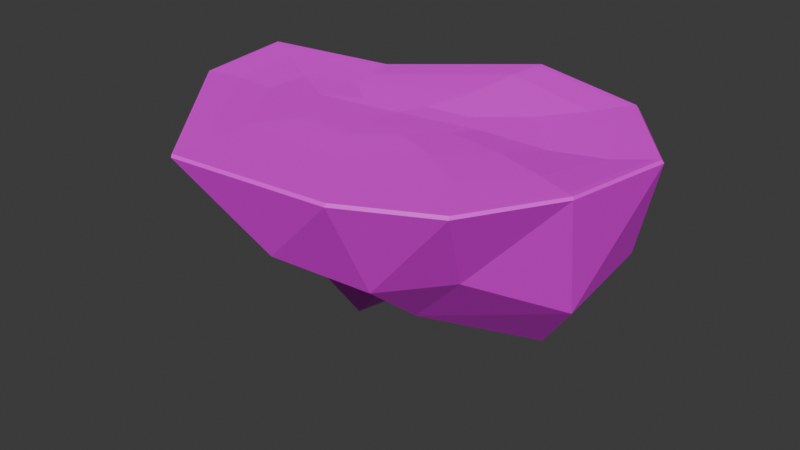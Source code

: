 # Source: Island02.blend  (saved by Blender 4.3.32; exported with 4.5.12 LTS)
import bpy
from mathutils import Matrix  # noqa: F401  (used for matrix-valued properties, if any)

bpy.ops.wm.read_factory_settings(use_empty=True)
scene = bpy.context.scene
scene.name = 'Scene'

# ---- collections
col_collection = bpy.data.collections.new('Collection'); scene.collection.children.link(col_collection)

# ---- images (referenced by path relative to the original .blend; pixels are not part of the script)
import os
ASSET_DIR = os.environ.get("B2B_ASSET_DIR", "")  # directory of the original .blend (textures are referenced by path, not embedded)
HERE = os.path.dirname(os.path.abspath(__file__))  # packed textures are extracted next to this script under _unpacked/

def load_image(name, relpath, width, height, colorspace="sRGB"):
    """Load a texture the original file referenced (path relative to the .blend, or extracted next to this script)."""
    p = next((c for c in (os.path.join(HERE, relpath), os.path.join(ASSET_DIR, relpath)) if relpath and os.path.exists(c)), "")
    if p:
        img = bpy.data.images.load(p, check_existing=True)
        img.name = name
    else:  # same state as the original file: an image datablock whose file is absent (Cycles renders it pink)
        img = bpy.data.images.new(name, width, height)
        img.source = "FILE"
        img.filepath = "//" + (relpath or name)
    img.colorspace_settings.name = colorspace
    return img
img_sprite_base_color = load_image('Sprite Base Color', 'Island_01.png', 1024, 1024, 'sRGB')
img_sprite_base_color_002 = load_image('Sprite Base Color.002', 'Island_01.png', 1024, 1024, 'Non-Color')

# ---- materials (node trees are filled in below, after node groups)
mat_material_002 = bpy.data.materials.new('Material.002')
mat_material_002.surface_render_method = 'BLENDED'
mat_material_002.blend_method = 'BLEND'
mat_material_002.use_transparency_overlap = False
mat_material_002.show_transparent_back = False
mat_material_002.roughness = 0.5

# ---- material node trees
mat_material_002.use_nodes = True; mat_material_002.node_tree.nodes.clear()
_N = mat_material_002.node_tree.nodes; _L = mat_material_002.node_tree.links
n0 = _N.new('ShaderNodeBsdfPrincipled'); n0.name = 'Principled BSDF'; n0.location = (10, 300)
n1 = _N.new('ShaderNodeOutputMaterial'); n1.name = 'Material Output'; n1.location = (300, 300)
n2 = _N.new('ShaderNodeNormalMap'); n2.name = 'Normal Map'; n2.location = (-300, -300)
n2.label = 'Normal/Map'
n2.inputs[0].default_value = 0.0
n3 = _N.new('ShaderNodeTexImage'); n3.name = 'Image Texture'; n3.location = (-300, 600)
n3.image = img_sprite_base_color
n4 = _N.new('ShaderNodeTexImage'); n4.name = 'Image Texture.001'; n4.location = (-300, 0)
n4.image = img_sprite_base_color_002
_L.new(n0.outputs[0], n1.inputs[0])
_L.new(n2.outputs[0], n0.inputs[5])
_L.new(n3.outputs[0], n0.inputs[0])
_L.new(n4.outputs[1], n0.inputs[4])
n1.is_active_output = True

# ---- world
world_world = bpy.data.worlds.new('World'); scene.world = world_world
world_world.use_nodes = True; world_world.node_tree.nodes.clear()
_N = world_world.node_tree.nodes; _L = world_world.node_tree.links
n0 = _N.new('ShaderNodeOutputWorld'); n0.name = 'World Output'; n0.location = (300, 300)
n1 = _N.new('ShaderNodeBackground'); n1.name = 'Background'; n1.location = (10, 300)
n1.inputs[0].default_value = (0.05088, 0.05088, 0.05088, 1.0)
_L.new(n1.outputs[0], n0.inputs[0])
n0.is_active_output = True
world_world.color = (0.05088, 0.05088, 0.05088)
world_world.sun_shadow_jitter_overblur = 0.0

# ---- meshes
me_icosphere_001 = bpy.data.meshes.new('Icosphere.001')
me_icosphere_001.from_pydata([(-0.3821, -0.1104, -0.996), (0.4046, -0.4903, -0.5021), (-0.412, -0.8744, -0.4834), (-1.098, 0.1605, -0.6756), (-0.3936, 0.8089, -0.4519), (0.7236, 0.5257, -0.655), (-0.6641, -0.3127, -0.8743), (0.02609, -0.3372, -0.891), (0.05463, -0.7078, -0.5842), (0.7088, -6.637e-08, -0.7699), (0.4005, 0.2587, -1.18), (-0.6285, -0.03178, -1.266), (-1.049, -0.2153, -0.7252), (-0.1867, 0.4324, -1.022), (-0.7494, 0.4404, -0.7096), (0.2275, 0.8292, -0.6735), (0.7109, 0.2245, -0.0427), (0.6054, -0.1941, -0.01003), (-0.004374, -0.8082, -0.009673), (0.3512, -0.5146, -0.004616), (-1.358, -0.1452, -0.01639), (-0.8266, -0.8674, -0.005733), (-0.8296, 0.3115, -0.0008248), (-1.429, 0.294, -0.0153), (0.3329, 0.6744, -0.03493), (-0.2286, 0.8037, -0.0004463), (0.02081, 0.1443, -0.05155), (-0.02376, -0.01314, -0.03049), (-0.3765, -0.3706, -0.008595), (-0.1636, -0.2072, -0.01262), (-0.8786, -0.1826, -0.01753), (-0.6733, -0.3595, -0.009557), (-0.6383, 0.02982, -0.01132), (-0.8533, -0.05939, -0.01688), (-0.1088, 0.2484, -0.04977), (-0.3342, 0.1791, -0.02675), (-0.3942, -0.196, -0.01133), (-0.3843, 0.01331, -0.02209), (0.1316, 0.4871, -0.05933), (-0.2563, 0.4888, -0.01657), (-0.2369, -0.5995, -0.01271), (0.08503, -0.3232, -0.007733), (-0.7696, 0.1533, -0.003032), (0.2999, -0.07018, -0.02529), (0.4141, 0.1773, -0.06533), (-0.8242, -0.5995, -0.008642), (-1.132, 0.1139, -0.02653), (-1.15, -0.1384, -0.02762), (0.4816, 0.8118, -0.008535), (-0.2092, 1.013, 0.0), (-1.605, 0.387, -0.00123), (-1.522, -0.1951, -0.001882), (-0.813, -1.052, -0.002779), (0.07691, -0.9727, -0.005884), (0.8044, -0.2831, -5.596e-05), (0.9006, 0.2933, -0.01251), (0.527, -0.7381, -0.001633), (-0.8606, 0.4658, -0.0002233), (0.8438, -0.303, -0.01546), (0.838, -0.2972, 0.0), (0.9333, 0.3036, -0.00836), (0.9443, 0.309, -0.02498), (0.07678, -1.013, -0.02108), (0.07711, -1.001, -0.005317), (0.5498, -0.7739, -0.001326), (0.555, -0.7849, -0.0169), (-1.551, -0.2092, -0.01616), (-1.542, -0.2086, -0.0008556), (-0.8116, -1.081, -0.002287), (-0.8078, -1.091, -0.01716), (-0.8654, 0.5064, -0.01547), (-0.8662, 0.4948, -0.0001529), (-1.623, 0.3975, -0.0003011), (-1.63, 0.4, -0.01591), (0.5197, 0.8416, -0.02156), (0.5081, 0.8346, -0.005204), (-0.2024, 1.047, 0.0), (-0.2014, 1.058, -0.01546)], [], [(0, 7, 6), (1, 7, 9), (0, 6, 11), (0, 11, 13), (0, 13, 10), (9, 5, 61), (8, 1, 65), (12, 2, 69), (14, 3, 73), (75, 76, 49, 48), (59, 60, 55, 54), (63, 64, 56, 53), (67, 68, 52, 51), (71, 72, 50, 57), (60, 75, 48, 55), (15, 4, 77), (76, 71, 57, 49), (5, 15, 74), (72, 67, 51, 50), (4, 70, 77), (68, 63, 53, 52), (3, 66, 73), (64, 59, 54, 56), (5, 74, 61), (10, 15, 5), (10, 13, 15), (13, 4, 15), (13, 14, 4), (13, 11, 14), (11, 3, 14), (11, 12, 3), (11, 6, 12), (6, 2, 12), (9, 10, 5), (9, 7, 10), (7, 0, 10), (6, 8, 2), (6, 7, 8), (7, 1, 8), (53, 56, 19, 18), (55, 48, 24, 16), (54, 55, 16, 17), (52, 53, 18, 21), (50, 51, 20, 23), (48, 49, 25, 24), (56, 54, 17, 19), (51, 52, 21, 20), (49, 57, 22, 25), (57, 50, 23, 22), (38, 39, 35, 34), (40, 41, 29, 28), (39, 42, 32, 35), (41, 43, 27, 29), (43, 44, 26, 27), (44, 38, 34, 26), (45, 40, 28, 31), (42, 46, 33, 32), (47, 45, 31, 30), (46, 47, 30, 33), (31, 28, 36, 30), (28, 29, 27, 36), (30, 36, 37, 33), (36, 27, 26, 37), (33, 37, 35, 32), (37, 26, 34, 35), (23, 20, 47, 46), (20, 21, 45, 47), (22, 23, 46, 42), (21, 18, 40, 45), (16, 24, 38, 44), (17, 16, 44, 43), (19, 17, 43, 41), (25, 22, 42, 39), (18, 19, 41, 40), (24, 25, 39, 38), (70, 14, 73), (4, 14, 70), (66, 12, 69), (1, 9, 58), (74, 15, 77), (3, 12, 66), (2, 8, 62), (58, 9, 61), (2, 62, 69), (62, 8, 65), (61, 74, 75, 60), (77, 70, 71, 76), (73, 66, 67, 72), (69, 62, 63, 68), (65, 58, 59, 64), (74, 77, 76, 75), (70, 73, 72, 71), (66, 69, 68, 67), (62, 65, 64, 63), (58, 61, 60, 59), (1, 58, 65)])
me_icosphere_001.polygons.foreach_set('use_smooth', [True] * 96)
_k = set([(0, 6), (0, 7), (0, 10), (0, 11), (0, 13), (1, 7), (1, 8), (1, 9), (1, 58), (1, 65), (2, 6), (2, 8), (2, 62), (2, 69), (3, 11), (3, 12), (3, 14), (3, 66), (3, 73), (4, 13), (4, 14), (4, 15), (4, 70), (4, 77), (5, 9), (5, 10), (5, 15), (5, 61), (5, 74), (6, 7), (6, 8), (6, 11), (6, 12), (7, 8), (7, 9), (7, 10), (8, 62), (8, 65), (9, 10), (9, 58), (9, 61), (10, 13), (10, 15), (11, 12), (11, 13), (11, 14), (12, 66), (12, 69), (13, 14), (13, 15), (14, 70), (14, 73), (15, 74), (15, 77), (16, 17), (16, 24), (16, 44), (16, 55), (17, 19), (17, 43), (17, 54), (18, 19), (18, 40), (18, 53), (19, 41), (20, 21), (20, 23), (20, 47), (20, 51), (21, 45), (21, 52), (22, 23), (22, 25), (22, 42), (22, 57), (23, 46), (23, 50), (24, 25), (24, 38), (24, 48), (25, 39), (25, 49), (26, 27), (26, 34), (26, 37), (26, 44), (27, 29), (27, 36), (27, 43), (28, 29), (28, 31), (28, 36), (29, 41), (30, 31), (30, 33), (30, 47), (31, 45), (32, 33), (32, 35), (32, 42), (33, 37), (33, 46), (34, 35), (34, 38), (35, 37), (35, 39), (36, 37), (38, 39), (38, 44), (39, 42), (40, 41), (40, 45), (41, 43), (42, 46), (43, 44), (45, 47), (46, 47), (48, 49), (48, 55), (48, 75), (49, 76), (50, 51), (50, 57), (50, 72), (51, 52), (51, 67), (52, 68), (53, 63), (54, 55), (54, 56), (54, 59), (55, 60), (57, 71), (58, 59), (58, 61), (58, 65), (59, 60), (59, 64), (60, 61), (60, 75), (61, 74), (62, 63), (62, 65), (62, 69), (63, 64), (63, 68), (64, 65), (66, 67), (66, 69), (66, 73), (67, 68), (67, 72), (68, 69), (70, 71), (70, 73), (70, 77), (71, 72), (71, 76), (72, 73), (74, 75), (74, 77), (75, 76), (76, 77)])
me_icosphere_001.attributes.new('sharp_edge', 'BOOLEAN', 'EDGE').data.foreach_set('value', [ (min(e.vertices), max(e.vertices)) in _k for e in me_icosphere_001.edges])
_uv = me_icosphere_001.uv_layers.new(name='UVMap')
_uv.uv.foreach_set('vector', [0.3381, 0.3517, 0.2447, 0.3525, 0.3084, 0.2629, 0.1339, 0.3539, 0.2447, 0.3525, 0.19, 0.4615, 0.3381, 0.3517, 0.3084, 0.2629, 0.4135, 0.296, 0.3381, 0.3517, 0.4135, 0.296, 0.4141, 0.4063, 0.3381, 0.3517, 0.4141, 0.4063, 0.31, 0.4407, 0.19, 0.4615, 0.2767, 0.5459, 0.1486, 0.6228, 0.1872, 0.2445, 0.1339, 0.3539, 0.01971, 0.2554, 0.3939, 0.1745, 0.2727, 0.1574, 0.3315, 0.01729, 0.5238, 0.3509, 0.5035, 0.2295, 0.6561, 0.2428, 0.5284, 0.6717, 0.6162, 0.5509, 0.621, 0.5575, 0.5362, 0.6742, 0.6162, 0.9418, 0.5284, 0.821, 0.5362, 0.8185, 0.621, 0.9352, 0.9002, 0.9418, 0.7582, 0.9879, 0.7582, 0.9798, 0.8954, 0.9352, 0.9879, 0.6717, 0.9879, 0.821, 0.9802, 0.8185, 0.9802, 0.6742, 0.7582, 0.5048, 0.9002, 0.5509, 0.8954, 0.5575, 0.7582, 0.5129, 0.5284, 0.821, 0.5284, 0.6717, 0.5362, 0.6742, 0.5362, 0.8185, 0.3959, 0.5269, 0.5039, 0.4717, 0.5348, 0.6191, 0.6162, 0.5509, 0.7582, 0.5048, 0.7582, 0.5129, 0.621, 0.5575, 0.2767, 0.5459, 0.3959, 0.5269, 0.3377, 0.6827, 0.9002, 0.5509, 0.9879, 0.6717, 0.9802, 0.6742, 0.8954, 0.5575, 0.5039, 0.4717, 0.6558, 0.4587, 0.5348, 0.6191, 0.9879, 0.821, 0.9002, 0.9418, 0.8954, 0.9352, 0.9802, 0.8185, 0.5035, 0.2295, 0.5355, 0.0793, 0.6561, 0.2428, 0.7582, 0.9879, 0.6162, 0.9418, 0.621, 0.9352, 0.7582, 0.9798, 0.2767, 0.5459, 0.3377, 0.6827, 0.1486, 0.6228, 0.31, 0.4407, 0.3959, 0.5269, 0.2767, 0.5459, 0.31, 0.4407, 0.4141, 0.4063, 0.3959, 0.5269, 0.4141, 0.4063, 0.5039, 0.4717, 0.3959, 0.5269, 0.4141, 0.4063, 0.5238, 0.3509, 0.5039, 0.4717, 0.4141, 0.4063, 0.4135, 0.296, 0.5238, 0.3509, 0.4135, 0.296, 0.5035, 0.2295, 0.5238, 0.3509, 0.4135, 0.296, 0.3939, 0.1745, 0.5035, 0.2295, 0.4135, 0.296, 0.3084, 0.2629, 0.3939, 0.1745, 0.3084, 0.2629, 0.2727, 0.1574, 0.3939, 0.1745, 0.19, 0.4615, 0.31, 0.4407, 0.2767, 0.5459, 0.19, 0.4615, 0.2447, 0.3525, 0.31, 0.4407, 0.2447, 0.3525, 0.3381, 0.3517, 0.31, 0.4407, 0.3084, 0.2629, 0.1872, 0.2445, 0.2727, 0.1574, 0.3084, 0.2629, 0.2447, 0.3525, 0.1872, 0.2445, 0.2447, 0.3525, 0.1339, 0.3539, 0.1872, 0.2445, 0.8954, 0.9352, 0.7582, 0.9798, 0.7582, 0.932, 0.8673, 0.8966, 0.5362, 0.8185, 0.5362, 0.6742, 0.5816, 0.689, 0.5816, 0.8037, 0.621, 0.9352, 0.5362, 0.8185, 0.5816, 0.8037, 0.649, 0.8966, 0.9802, 0.8185, 0.8954, 0.9352, 0.8673, 0.8966, 0.9348, 0.8037, 0.8954, 0.5575, 0.9802, 0.6742, 0.9348, 0.689, 0.8673, 0.5962, 0.5362, 0.6742, 0.621, 0.5575, 0.649, 0.5962, 0.5816, 0.689, 0.7582, 0.9798, 0.621, 0.9352, 0.649, 0.8966, 0.7582, 0.932, 0.9802, 0.6742, 0.9802, 0.8185, 0.9348, 0.8037, 0.9348, 0.689, 0.621, 0.5575, 0.7582, 0.5129, 0.7582, 0.5607, 0.649, 0.5962, 0.7582, 0.5129, 0.8954, 0.5575, 0.8673, 0.5962, 0.7582, 0.5607, 0.6393, 0.7077, 0.6847, 0.6452, 0.7204, 0.6943, 0.697, 0.7265, 0.8316, 0.8475, 0.7582, 0.8713, 0.7582, 0.8107, 0.796, 0.7984, 0.6847, 0.6452, 0.7582, 0.6214, 0.7582, 0.6821, 0.7204, 0.6943, 0.7582, 0.8713, 0.6847, 0.8475, 0.7204, 0.7984, 0.7582, 0.8107, 0.6847, 0.8475, 0.6393, 0.785, 0.697, 0.7662, 0.7204, 0.7984, 0.6393, 0.785, 0.6393, 0.7077, 0.697, 0.7265, 0.697, 0.7662, 0.8771, 0.785, 0.8316, 0.8475, 0.796, 0.7984, 0.8193, 0.7662, 0.7582, 0.6214, 0.8316, 0.6452, 0.796, 0.6943, 0.7582, 0.6821, 0.8771, 0.7077, 0.8771, 0.785, 0.8193, 0.7662, 0.8193, 0.7265, 0.8316, 0.6452, 0.8771, 0.7077, 0.8193, 0.7265, 0.796, 0.6943, 0.8193, 0.7662, 0.796, 0.7984, 0.7726, 0.7662, 0.8193, 0.7265, 0.796, 0.7984, 0.7582, 0.8107, 0.7204, 0.7984, 0.7726, 0.7662, 0.8193, 0.7265, 0.7726, 0.7662, 0.7437, 0.7265, 0.796, 0.6943, 0.7726, 0.7662, 0.7204, 0.7984, 0.697, 0.7662, 0.7437, 0.7265, 0.796, 0.6943, 0.7437, 0.7265, 0.7204, 0.6943, 0.7582, 0.6821, 0.7437, 0.7265, 0.697, 0.7662, 0.697, 0.7265, 0.7204, 0.6943, 0.8673, 0.5962, 0.9348, 0.689, 0.8771, 0.7077, 0.8316, 0.6452, 0.9348, 0.689, 0.9348, 0.8037, 0.8771, 0.785, 0.8771, 0.7077, 0.7582, 0.5607, 0.8673, 0.5962, 0.8316, 0.6452, 0.7582, 0.6214, 0.9348, 0.8037, 0.8673, 0.8966, 0.8316, 0.8475, 0.8771, 0.785, 0.5816, 0.8037, 0.5816, 0.689, 0.6393, 0.7077, 0.6393, 0.785, 0.649, 0.8966, 0.5816, 0.8037, 0.6393, 0.785, 0.6847, 0.8475, 0.7582, 0.932, 0.649, 0.8966, 0.6847, 0.8475, 0.7582, 0.8713, 0.649, 0.5962, 0.7582, 0.5607, 0.7582, 0.6214, 0.6847, 0.6452, 0.8673, 0.8966, 0.7582, 0.932, 0.7582, 0.8713, 0.8316, 0.8475, 0.5816, 0.689, 0.649, 0.5962, 0.6847, 0.6452, 0.6393, 0.7077, 0.6558, 0.4587, 0.5238, 0.3509, 0.6561, 0.2428, 0.5039, 0.4717, 0.5238, 0.3509, 0.6558, 0.4587, 0.5355, 0.0793, 0.3939, 0.1745, 0.3315, 0.01729, 0.1339, 0.3539, 0.19, 0.4615, 0.02204, 0.4554, 0.3377, 0.6827, 0.3959, 0.5269, 0.5348, 0.6191, 0.5035, 0.2295, 0.3939, 0.1745, 0.5355, 0.0793, 0.2727, 0.1574, 0.1872, 0.2445, 0.1406, 0.08178, 0.02204, 0.4554, 0.19, 0.4615, 0.1486, 0.6228, 0.2727, 0.1574, 0.1406, 0.08178, 0.3315, 0.01729, 0.1406, 0.08178, 0.1872, 0.2445, 0.01971, 0.2554, 0.1486, 0.6228, 0.3377, 0.6827, 0.3385, 0.6898, 0.1441, 0.6283, 0.5348, 0.6191, 0.6558, 0.4587, 0.6633, 0.4605, 0.5383, 0.625, 0.6561, 0.2428, 0.5355, 0.0793, 0.5391, 0.07288, 0.6633, 0.241, 0.3315, 0.01729, 0.1406, 0.08178, 0.1356, 0.07644, 0.3319, 0.01003, 0.01971, 0.2554, 0.02204, 0.4554, 0.01548, 0.4585, 0.01299, 0.2528, 0.3377, 0.6827, 0.5348, 0.6191, 0.5383, 0.625, 0.3385, 0.6898, 0.6558, 0.4587, 0.6561, 0.2428, 0.6633, 0.241, 0.6633, 0.4605, 0.5355, 0.0793, 0.3315, 0.01729, 0.3319, 0.01003, 0.5391, 0.07288, 0.1406, 0.08178, 0.01971, 0.2554, 0.01299, 0.2528, 0.1356, 0.07644, 0.02204, 0.4554, 0.1486, 0.6228, 0.1441, 0.6283, 0.01548, 0.4585, 0.1339, 0.3539, 0.02204, 0.4554, 0.01971, 0.2554])
me_icosphere_001.materials.append(mat_material_002)
me_icosphere_001.update()
me_icosphere_001.normals_split_custom_set([tuple(v) for v in zip(*[iter([-0.03818, -0.4755, -0.8789, -0.03818, -0.4755, -0.8789, -0.03818, -0.4755, -0.8789, 0.4241, -0.6225, -0.6578, 0.4241, -0.6225, -0.6578, 0.4241, -0.6225, -0.6578, 0.3313, -0.7806, -0.53, 0.3313, -0.7806, -0.53, 0.3313, -0.7806, -0.53, 0.6692, -0.2738, -0.6908, 0.6692, -0.2738, -0.6908, 0.6692, -0.2738, -0.6908, -0.2484, 0.04345, -0.9677, -0.2484, 0.04345, -0.9677, -0.2484, 0.04345, -0.9677, 0.9474, 0.04267, -0.3172, 0.9474, 0.04267, -0.3172, 0.9474, 0.04267, -0.3172, 0.5294, -0.6424, -0.5541, 0.5294, -0.6424, -0.5541, 0.5294, -0.6424, -0.5541, -0.4146, -0.6386, -0.6483, -0.4134, -0.638, -0.6497, -0.4147, -0.6387, -0.6482, -0.5225, 0.5749, -0.6297, -0.5225, 0.5749, -0.6297, -0.5225, 0.5749, -0.6297, -0.006453, -0.05502, 0.9985, -0.006453, -0.05502, 0.9985, -0.006453, -0.05502, 0.9985, -0.006453, -0.05502, 0.9985, -0.06168, 0.02768, 0.9977, -0.06168, 0.02768, 0.9977, -0.06168, 0.02768, 0.9977, -0.06168, 0.02768, 0.9977, -0.01335, 0.008821, 0.9999, -0.006427, 0.001022, 1.0, -0.01813, 0.01362, 0.9997, -0.01585, 0.006963, 0.9999, 0.02971, 0.02339, 0.9993, 0.02971, 0.02339, 0.9993, 0.02971, 0.02339, 0.9993, 0.02971, 0.02339, 0.9993, 0.002051, -0.02406, 0.9997, 0.002051, -0.02406, 0.9997, 0.002051, -0.02406, 0.9997, 0.002051, -0.02406, 0.9997, -0.08396, -0.0743, 0.9937, -0.08396, -0.0743, 0.9937, -0.08396, -0.0743, 0.9937, -0.08396, -0.0743, 0.9937, -0.1813, 0.8859, -0.4269, -0.1813, 0.8859, -0.4269, -0.1813, 0.8859, -0.4269, 0.0006619, -0.001134, 1.0, 0.0006619, -0.001134, 1.0, 0.0008152, -0.001349, 1.0, 0.001617, -0.002477, 1.0, 0.5125, 0.8229, -0.2453, 0.5125, 0.8229, -0.2453, 0.5125, 0.8229, -0.2453, 0.05156, 0.006123, 0.9987, 0.05156, 0.006123, 0.9987, 0.05156, 0.006123, 0.9987, 0.05156, 0.006123, 0.9987, -0.6314, 0.7595, -0.1564, -0.6314, 0.7595, -0.1564, -0.6314, 0.7595, -0.1564, 0.001776, 0.01872, 0.9998, 0.001776, 0.01872, 0.9998, 0.002098, 0.01928, 0.9998, 0.00213, 0.01933, 0.9998, -0.7924, -0.1024, -0.6013, -0.7924, -0.1024, -0.6013, -0.7924, -0.1024, -0.6013, -0.006427, 0.001022, 1.0, -0.005971, 0.0005083, 1.0, -0.005971, 0.0005083, 1.0, -0.01813, 0.01362, 0.9997, 0.7804, 0.6225, -0.05917, 0.7804, 0.6225, -0.05917, 0.7804, 0.6225, -0.05917, 0.4316, 0.6688, -0.6053, 0.4316, 0.6688, -0.6053, 0.4316, 0.6688, -0.6053, -0.005918, 0.6632, -0.7484, -0.005918, 0.6632, -0.7484, -0.005918, 0.6632, -0.7484, -0.237, 0.7689, -0.5939, -0.237, 0.7689, -0.5939, -0.237, 0.7689, -0.5939, -0.3228, 0.7317, -0.6004, -0.3228, 0.7317, -0.6004, -0.3228, 0.7317, -0.6004, -0.3507, 0.675, -0.6492, -0.3507, 0.675, -0.6492, -0.3507, 0.675, -0.6492, -0.5299, 0.5862, -0.6128, -0.5299, 0.5862, -0.6128, -0.5299, 0.5862, -0.6128, -0.7855, -0.02129, -0.6184, -0.7855, -0.02129, -0.6184, -0.7855, -0.02129, -0.6184, -0.3999, -0.7271, -0.558, -0.3999, -0.7271, -0.558, -0.3999, -0.7271, -0.558, -0.413, -0.6378, -0.6501, -0.4134, -0.638, -0.6497, -0.4146, -0.6386, -0.6483, 0.8245, 0.09857, -0.5571, 0.8245, 0.09857, -0.5571, 0.8245, 0.09857, -0.5571, 0.4159, -0.5952, -0.6876, 0.4159, -0.5952, -0.6876, 0.4159, -0.5952, -0.6876, -0.008424, -0.4325, -0.9016, -0.008424, -0.4325, -0.9016, -0.008424, -0.4325, -0.9016, 0.02303, -0.5641, -0.8254, 0.02303, -0.5641, -0.8254, 0.02303, -0.5641, -0.8254, -0.0413, -0.639, -0.7681, -0.0413, -0.639, -0.7681, -0.0413, -0.639, -0.7681, 0.4924, -0.5322, -0.6887, 0.4924, -0.5322, -0.6887, 0.4924, -0.5322, -0.6887, -0.01585, 0.006963, 0.9999, -0.01813, 0.01362, 0.9997, -0.01615, 0.007227, 0.9998, -0.01603, 0.006829, 0.9998, -0.1053, -0.09869, 0.9895, -0.1053, -0.09869, 0.9895, -0.1053, -0.09869, 0.9895, -0.1053, -0.09869, 0.9895, -0.09922, 0.06514, 0.9929, -0.09922, 0.06514, 0.9929, -0.09922, 0.06514, 0.9929, -0.09922, 0.06514, 0.9929, 0.00213, 0.01933, 0.9998, 0.002098, 0.01928, 0.9998, 0.004628, 0.01576, 0.9999, 0.003743, 0.01751, 0.9998, 0.08516, 0.01118, 0.9963, 0.08516, 0.01118, 0.9963, 0.08516, 0.01118, 0.9963, 0.08516, 0.01118, 0.9963, 0.0123, -0.08305, 0.9965, 0.0123, -0.08305, 0.9965, 0.0123, -0.08305, 0.9965, 0.0123, -0.08305, 0.9965, -0.01813, 0.01362, 0.9997, -0.01937, 0.01823, 0.9996, -0.01937, 0.01823, 0.9996, -0.01615, 0.007227, 0.9998, 0.04769, 0.04363, 0.9979, 0.04769, 0.04363, 0.9979, 0.04769, 0.04363, 0.9979, 0.04769, 0.04363, 0.9979, 0.001617, -0.002477, 1.0, 0.0008152, -0.001349, 1.0, 0.001861, -0.002821, 1.0, 0.001861, -0.002821, 1.0, -0.006845, -0.06496, 0.9979, -0.006845, -0.06496, 0.9979, -0.006845, -0.06496, 0.9979, -0.006845, -0.06496, 0.9979, 0.1137, -0.06711, 0.9912, 0.1137, -0.06711, 0.9912, 0.1137, -0.06711, 0.9912, 0.1137, -0.06711, 0.9912, 0.00302, -0.006371, 1.0, -0.00188, 0.0001258, 1.0, -0.00188, 0.0001258, 1.0, -0.001568, -0.0002875, 1.0, 0.05646, -0.03557, 0.9978, 0.05646, -0.03557, 0.9978, 0.05646, -0.03557, 0.9978, 0.05646, -0.03557, 0.9978, 0.005088, 0.07496, 0.9972, 0.005088, 0.07496, 0.9972, 0.005088, 0.07496, 0.9972, 0.005088, 0.07496, 0.9972, 0.01662, 0.1428, 0.9896, 0.01662, 0.1428, 0.9896, 0.01662, 0.1428, 0.9896, 0.01662, 0.1428, 0.9896, 0.03143, 0.01251, 0.9994, 0.03143, 0.01251, 0.9994, 0.03143, 0.01251, 0.9994, 0.03143, 0.01251, 0.9994, 0.003428, -0.006912, 1.0, 0.00302, -0.006371, 1.0, -0.001568, -0.0002875, 1.0, 0.003428, -0.006912, 1.0, -0.03918, -0.04959, 0.998, -0.03918, -0.04959, 0.998, -0.03918, -0.04959, 0.998, -0.03918, -0.04959, 0.998, -0.02976, 0.01742, 0.9994, -0.02976, 0.01742, 0.9994, -0.02976, 0.01742, 0.9994, -0.02976, 0.01742, 0.9994, -0.03598, -0.0004339, 0.9994, -0.03598, -0.0004339, 0.9994, -0.03598, -0.0004339, 0.9994, -0.03598, -0.0004339, 0.9994, -0.00837, 0.02514, 0.9996, -0.00837, 0.02514, 0.9996, -0.005748, 0.02783, 0.9996, -0.007575, 0.02595, 0.9996, 0.008173, 0.05308, 0.9986, 0.008173, 0.05308, 0.9986, 0.008173, 0.05308, 0.9986, 0.008173, 0.05308, 0.9986, -0.007575, 0.02595, 0.9996, -0.005748, 0.02783, 0.9996, -0.002945, 0.03071, 0.9995, -0.002945, 0.03071, 0.9995, 0.02922, 0.0821, 0.9962, 0.02922, 0.0821, 0.9962, 0.02922, 0.0821, 0.9962, 0.02922, 0.0821, 0.9962, 0.03944, -0.04456, 0.9982, 0.03944, -0.04456, 0.9982, 0.03944, -0.04456, 0.9982, 0.03944, -0.04456, 0.9982, 0.07279, 0.03206, 0.9968, 0.07279, 0.03206, 0.9968, 0.07279, 0.03206, 0.9968, 0.07279, 0.03206, 0.9968, 0.04452, 0.0002638, 0.999, 0.04452, 0.0002638, 0.999, 0.04452, 0.0002638, 0.999, 0.04452, 0.0002638, 0.999, 0.01773, 0.03787, 0.9991, 0.01773, 0.03787, 0.9991, 0.01773, 0.03787, 0.9991, 0.01773, 0.03787, 0.9991, -0.03481, -0.07629, 0.9965, -0.03481, -0.07629, 0.9965, -0.03481, -0.07629, 0.9965, -0.03481, -0.07629, 0.9965, 0.003743, 0.01751, 0.9998, 0.004628, 0.01576, 0.9999, 0.005056, 0.01492, 0.9999, 0.005056, 0.01492, 0.9999, -0.06067, -0.07081, 0.9956, -0.06067, -0.07081, 0.9956, -0.06067, -0.07081, 0.9956, -0.06067, -0.07081, 0.9956, -0.04661, 0.1235, 0.9912, -0.04661, 0.1235, 0.9912, -0.04661, 0.1235, 0.9912, -0.04661, 0.1235, 0.9912, -0.006913, 0.04567, 0.9989, -0.006913, 0.04567, 0.9989, -0.006913, 0.04567, 0.9989, -0.006913, 0.04567, 0.9989, 0.03859, -0.03606, 0.9986, 0.03859, -0.03606, 0.9986, 0.03859, -0.03606, 0.9986, 0.03859, -0.03606, 0.9986, -0.01355, -0.001502, 0.9999, -0.01355, -0.001502, 0.9999, -0.01355, -0.001502, 0.9999, -0.01355, -0.001502, 0.9999, 0.06551, -0.1099, 0.9918, 0.06551, -0.1099, 0.9918, 0.06551, -0.1099, 0.9918, 0.06551, -0.1099, 0.9918, -0.1369, 0.9837, -0.1165, -0.1369, 0.9837, -0.1165, -0.1369, 0.9837, -0.1165, -0.6425, 0.7452, -0.1783, -0.6425, 0.7452, -0.1783, -0.6425, 0.7452, -0.1783, -0.6742, -0.5679, -0.4722, -0.6742, -0.5679, -0.4722, -0.6742, -0.5679, -0.4722, 0.6825, -0.6279, -0.3742, 0.6825, -0.6279, -0.3742, 0.6825, -0.6279, -0.3742, 0.2839, 0.9478, -0.1452, 0.2839, 0.9478, -0.1452, 0.2839, 0.9478, -0.1452, -0.816, -0.03071, -0.5773, -0.816, -0.03071, -0.5773, -0.816, -0.03071, -0.5773, 0.2042, -0.8576, -0.4721, 0.2042, -0.8576, -0.4721, 0.2042, -0.8576, -0.4721, 0.9583, -0.1611, -0.2361, 0.9583, -0.1611, -0.2361, 0.9583, -0.1611, -0.2361, 0.08039, -0.9286, -0.3624, 0.08039, -0.9286, -0.3624, 0.08039, -0.9286, -0.3624, 0.3869, -0.8045, -0.4505, 0.3869, -0.8045, -0.4505, 0.3869, -0.8045, -0.4505, 0.6213, 0.4927, 0.6093, 0.6213, 0.4927, 0.6093, 0.6213, 0.4927, 0.6093, 0.6213, 0.4927, 0.6093, -0.5618, 0.6756, 0.4774, -0.5618, 0.6756, 0.4774, -0.5618, 0.6756, 0.4774, -0.5618, 0.6756, 0.4774, -0.8879, -0.1173, 0.4448, -0.8879, -0.1173, 0.4448, -0.8879, -0.1173, 0.4448, -0.8879, -0.1173, 0.4448, 0.07449, -0.8136, 0.5766, 0.07449, -0.8136, 0.5766, 0.07449, -0.8136, 0.5766, 0.07449, -0.8136, 0.5766, 0.7404, -0.4471, 0.502, 0.7404, -0.4471, 0.502, 0.7404, -0.4471, 0.502, 0.7404, -0.4471, 0.502, 0.2421, 0.7929, 0.5592, 0.2421, 0.7929, 0.5592, 0.2421, 0.7929, 0.5592, 0.2421, 0.7929, 0.5592, -0.1199, 0.8939, 0.4319, -0.1199, 0.8939, 0.4319, -0.1199, 0.8939, 0.4319, -0.1199, 0.8939, 0.4319, -0.7197, -0.6053, 0.34, -0.7197, -0.6053, 0.34, -0.7197, -0.6053, 0.34, -0.7197, -0.6053, 0.34, 0.348, -0.7377, 0.5785, 0.348, -0.7377, 0.5785, 0.348, -0.7377, 0.5785, 0.348, -0.7377, 0.5785, 0.8783, -0.135, 0.4586, 0.8783, -0.135, 0.4586, 0.8783, -0.135, 0.4586, 0.8783, -0.135, 0.4586, 0.7435, -0.444, -0.5, 0.7435, -0.444, -0.5, 0.7435, -0.444, -0.5])] * 3)])

# ---- objects
ob_icosphere = bpy.data.objects.new('Icosphere', me_icosphere_001)

# ---- transforms, parenting, visibility, modifiers, constraints
ob_icosphere.location = (0.0, 0.0, 0.0)
ob_icosphere.rotation_euler = (-1.629e-07, 0.0, 0.0)
ob_icosphere.color = (0.8, 0.8, 0.8, 1.0)

# ---- collection membership
col_collection.objects.link(ob_icosphere)

# ---- scene / render settings (as saved in the file)
scene.frame_start = 1; scene.frame_end = 250; scene.frame_set(1)
scene.render.engine = 'BLENDER_EEVEE_NEXT'
bpy.context.view_layer.update()

# ---- added for rendering (the .blend has no active camera and no usable light): camera, sun
cam_auto = bpy.data.cameras.new('AutoCamera')
cam_auto.lens = 50.0
cam_auto.sensor_width = 36.0
cam_auto.clip_end = 1000.0
ob_auto_camera = bpy.data.objects.new('AutoCamera', cam_auto)
scene.collection.objects.link(ob_auto_camera)
ob_auto_camera.location = (2.97348, -3.99564, 2.02013)
ob_auto_camera.rotation_euler = (1.09748, -7.21219e-08, 0.694738)
scene.camera = ob_auto_camera
light_auto_sun = bpy.data.lights.new('AutoSun', 'SUN')
light_auto_sun.energy = 3.0
light_auto_sun.angle = 0.0523599
ob_auto_sun = bpy.data.objects.new('AutoSun', light_auto_sun)
scene.collection.objects.link(ob_auto_sun)
ob_auto_sun.rotation_euler = (0.872665, 0.174533, 0.523599)
bpy.context.view_layer.update()

